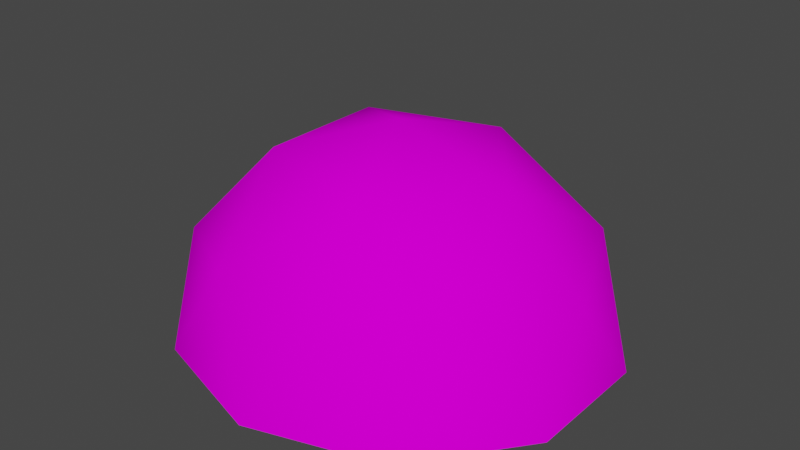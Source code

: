 # Source: level.blend  (saved by Blender 2.92.15; exported with 4.5.12 LTS)
import bpy
from mathutils import Matrix  # noqa: F401  (used for matrix-valued properties, if any)

bpy.ops.wm.read_factory_settings(use_empty=True)
scene = bpy.context.scene
scene.name = 'Scene'

# ---- collections
col_collection = bpy.data.collections.new('Collection'); scene.collection.children.link(col_collection)

# ---- images (referenced by path relative to the original .blend; pixels are not part of the script)
import os
ASSET_DIR = os.environ.get("B2B_ASSET_DIR", "")  # directory of the original .blend (textures are referenced by path, not embedded)
HERE = os.path.dirname(os.path.abspath(__file__))  # packed textures are extracted next to this script under _unpacked/

def load_image(name, relpath, width, height, colorspace="sRGB"):
    """Load a texture the original file referenced (path relative to the .blend, or extracted next to this script)."""
    p = next((c for c in (os.path.join(HERE, relpath), os.path.join(ASSET_DIR, relpath)) if relpath and os.path.exists(c)), "")
    if p:
        img = bpy.data.images.load(p, check_existing=True)
        img.name = name
    else:  # same state as the original file: an image datablock whose file is absent (Cycles renders it pink)
        img = bpy.data.images.new(name, width, height)
        img.source = "FILE"
        img.filepath = "//" + (relpath or name)
    img.colorspace_settings.name = colorspace
    return img
img_sky_jpg = load_image('sky.jpg', 'sky.jpg', 1024, 1024, 'sRGB')
img_floor_jpg = load_image('floor.jpg', 'floor.jpg', 1024, 1024, 'sRGB')
img_wall_jpg = load_image('wall.jpg', 'wall.jpg', 1024, 1024, 'sRGB')

# ---- materials (node trees are filled in below, after node groups)
mat_sky = bpy.data.materials.new('Sky')
mat_sky.use_transparent_shadow = False
mat_sky.diffuse_color = (0.4101, 0.6547, 0.7755, 1.0)
mat_sky.roughness = 0.6733
mat_floor = bpy.data.materials.new('Floor')
mat_floor.use_transparent_shadow = False
mat_floor.diffuse_color = (0.371, 0.2767, 0.1303, 1.0)
mat_floor.roughness = 0.6733
mat_floor.specular_intensity = 0.0
mat_wall = bpy.data.materials.new('Wall')
mat_wall.use_transparent_shadow = False
mat_wall.diffuse_color = (0.9168, 0.705, 0.3763, 1.0)
mat_wall.roughness = 0.6733
mat_wall.specular_intensity = 0.0

# ---- material node trees
mat_sky.use_nodes = True; mat_sky.node_tree.nodes.clear()
_N = mat_sky.node_tree.nodes; _L = mat_sky.node_tree.links
n0 = _N.new('ShaderNodeBsdfPrincipled'); n0.name = 'Principled BSDF'; n0.location = (10, 300)
n0.distribution = 'GGX'
n0.subsurface_method = 'BURLEY'
n0.inputs[2].default_value = 0.6733
n0.inputs[3].default_value = 1.0
n0.inputs[27].default_value = (0.0, 0.0, 0.0, 1.0)
n0.inputs[28].default_value = 1.0
n1 = _N.new('ShaderNodeOutputMaterial'); n1.name = 'Material Output'; n1.location = (300, 300)
n2 = _N.new('ShaderNodeTexImage'); n2.name = 'Image Texture'; n2.location = (-300, 600)
n2.image = img_sky_jpg
_L.new(n0.outputs[0], n1.inputs[0])
_L.new(n2.outputs[0], n0.inputs[0])
n1.is_active_output = True
mat_floor.use_nodes = True; mat_floor.node_tree.nodes.clear()
_N = mat_floor.node_tree.nodes; _L = mat_floor.node_tree.links
n0 = _N.new('ShaderNodeBsdfPrincipled'); n0.name = 'Principled BSDF'; n0.location = (10, 300)
n0.distribution = 'GGX'
n0.subsurface_method = 'BURLEY'
n0.inputs[2].default_value = 0.6733
n0.inputs[3].default_value = 1.0
n0.inputs[13].default_value = 0.0
n0.inputs[27].default_value = (0.0, 0.0, 0.0, 1.0)
n0.inputs[28].default_value = 1.0
n1 = _N.new('ShaderNodeOutputMaterial'); n1.name = 'Material Output'; n1.location = (300, 300)
n2 = _N.new('ShaderNodeTexImage'); n2.name = 'Image Texture'; n2.location = (-300, 600)
n2.image = img_floor_jpg
_L.new(n0.outputs[0], n1.inputs[0])
_L.new(n2.outputs[0], n0.inputs[0])
n1.is_active_output = True
mat_wall.use_nodes = True; mat_wall.node_tree.nodes.clear()
_N = mat_wall.node_tree.nodes; _L = mat_wall.node_tree.links
n0 = _N.new('ShaderNodeBsdfPrincipled'); n0.name = 'Principled BSDF'; n0.location = (10, 300)
n0.distribution = 'GGX'
n0.subsurface_method = 'BURLEY'
n0.inputs[2].default_value = 0.6733
n0.inputs[3].default_value = 1.0
n0.inputs[13].default_value = 0.0
n0.inputs[27].default_value = (0.0, 0.0, 0.0, 1.0)
n0.inputs[28].default_value = 1.0
n1 = _N.new('ShaderNodeOutputMaterial'); n1.name = 'Material Output'; n1.location = (300, 300)
n2 = _N.new('ShaderNodeTexImage'); n2.name = 'Image Texture'; n2.location = (-300, 600)
n2.image = img_wall_jpg
_L.new(n0.outputs[0], n1.inputs[0])
_L.new(n2.outputs[0], n0.inputs[0])
n1.is_active_output = True

# ---- world
world_world = bpy.data.worlds.new('World'); scene.world = world_world
world_world.use_nodes = True; world_world.node_tree.nodes.clear()
_N = world_world.node_tree.nodes; _L = world_world.node_tree.links
n0 = _N.new('ShaderNodeOutputWorld'); n0.name = 'World Output'; n0.location = (300, 300)
n1 = _N.new('ShaderNodeBackground'); n1.name = 'Background'; n1.location = (10, 300)
n1.inputs[0].default_value = (0.05088, 0.05088, 0.05088, 1.0)
_L.new(n1.outputs[0], n0.inputs[0])
n0.is_active_output = True
world_world.color = (0.05088, 0.05088, 0.05088)
world_world.use_sun_shadow = False
world_world.sun_shadow_jitter_overblur = 0.0

# ---- meshes
me_level = bpy.data.meshes.new('level')
me_level.from_pydata([(47.02, 22.36, -1e-06), (50.0, -1e-06, -15.45), (50.0, 1e-06, 15.45), (14.53, 22.36, 42.53), (30.9, 2e-06, 40.45), (0.0, 2e-06, 50.0), (-38.04, 22.36, 26.29), (-30.9, 2e-06, 40.45), (-50.0, 1e-06, 15.45), (-38.04, 22.36, -26.29), (-50.0, -1e-06, -15.45), (-30.9, -2e-06, -40.45), (14.53, 22.36, -42.53), (0.0, -2e-06, -50.0), (30.9, -2e-06, -40.45), (36.18, 26.29, 25.0), (-13.82, 26.29, 40.45), (-44.72, 26.29, -1e-06), (-13.82, 26.29, -40.45), (36.18, 26.29, -25.0), (8.541, 42.53, 25.0), (27.64, 42.53, -2e-06), (0.0, 50.0, -2e-06), (-22.36, 42.53, 15.45), (-22.36, 42.53, -15.45), (8.541, 42.53, -25.0), (10.76, 0.0, 7.548), (10.76, 0.0, -3.11), (-10.76, 0.0, -3.11), (-10.76, 0.0, 7.548), (12.5, 0.0, -3.11), (12.5, 0.0, 7.548), (25.0, 0.0, 7.548), (25.0, 0.0, -3.11), (12.5, 0.0, -4.918), (25.0, 0.0, -4.918), (-25.0, 0.0, -3.11), (-25.0, 0.0, 7.548), (-12.5, 0.0, -3.11), (-12.5, 0.0, 7.548), (-25.0, 0.0, -4.918), (-12.5, 0.0, -4.918), (10.76, 1e-06, 25.0), (12.5, 1e-06, 25.0), (-12.5, 1e-06, 25.0), (-10.76, 1e-06, 25.0), (10.76, 0.0, -4.918), (12.5, -1e-06, -24.86), (10.76, -1e-06, -24.86), (-10.76, 0.0, -4.918), (-10.76, -1e-06, -24.86), (-12.5, -1e-06, -24.86), (25.0, 1e-06, 25.0), (-25.0, 1e-06, 25.0), (25.0, -1e-06, -24.86), (-25.0, -1e-06, -24.86), (-25.0, -1e-06, -14.89), (6.139, 1.661, 21.25), (6.139, 1.661, 11.3), (-6.139, 1.661, 11.3), (-6.139, 1.661, 21.25), (-10.76, 3.0, -2.973), (10.76, 3.0, -2.973), (10.76, 3.0, 7.685), (-10.76, 3.0, 7.685), (12.5, 3.0, -2.973), (12.5, 3.0, 7.685), (12.5, 3.0, -4.781), (-12.5, 3.0, -2.973), (-12.5, 3.0, 7.685), (-12.5, 3.0, -4.781), (-25.0, 3.0, -2.973), (-25.0, 3.0, 7.685), (-25.0, 3.0, -4.781), (25.0, 3.0, -2.973), (25.0, 3.0, 7.685), (25.0, 3.0, -4.781), (10.76, 3.0, -4.781), (-10.76, 3.0, -4.781), (12.5, 3.0, -24.73), (10.76, 3.0, -24.73), (-10.76, 3.0, -24.73), (-12.5, 3.0, -24.73), (10.76, 3.0, 25.14), (12.5, 3.0, 25.14), (-10.76, 3.0, 25.14), (-12.5, 3.0, 25.14), (-25.0, 3.0, 25.14), (25.0, 3.0, 25.14), (-25.0, 3.0, -24.73), (25.0, 3.0, -24.73), (-12.5, 0.448, -34.66), (-25.0, 0.448, -34.66), (-12.5, 3.448, -34.53), (-25.0, 3.448, -34.53)], [], [(0, 1, 2), (3, 4, 5), (6, 7, 8), (9, 10, 11), (12, 13, 14), (15, 0, 2), (2, 4, 15), (3, 15, 4), (16, 3, 5), (5, 7, 16), (6, 16, 7), (17, 6, 8), (8, 10, 17), (9, 17, 10), (18, 9, 11), (11, 13, 18), (12, 18, 13), (19, 12, 14), (14, 1, 19), (0, 19, 1), (15, 3, 20), (15, 20, 21), (22, 21, 20), (21, 0, 15), (23, 16, 6), (16, 23, 20), (22, 20, 23), (20, 3, 16), (24, 17, 9), (17, 24, 23), (22, 23, 24), (23, 6, 17), (25, 18, 12), (18, 25, 24), (22, 24, 25), (24, 9, 18), (21, 19, 0), (19, 21, 25), (22, 25, 21), (25, 12, 19), (26, 27, 28), (26, 28, 29), (30, 31, 32), (30, 32, 33), (34, 30, 33), (34, 33, 35), (36, 37, 38), (37, 39, 38), (40, 36, 38), (40, 38, 41), (42, 43, 31), (42, 31, 26), (44, 45, 29), (44, 29, 39), (46, 34, 47), (46, 47, 48), (49, 46, 50), (46, 48, 50), (41, 49, 50), (41, 50, 51), (31, 43, 52), (31, 52, 32), (37, 53, 39), (53, 44, 39), (35, 54, 47), (35, 47, 34), (40, 41, 51), (55, 56, 51), (56, 40, 51), (57, 58, 59), (60, 57, 59), (45, 42, 57), (45, 57, 60), (26, 29, 59), (26, 59, 58), (29, 45, 60), (29, 60, 59), (42, 26, 58), (42, 58, 57), (27, 61, 28), (27, 62, 61), (26, 62, 27), (26, 63, 62), (29, 28, 61), (29, 61, 64), (30, 65, 31), (31, 65, 66), (34, 67, 30), (30, 67, 65), (39, 68, 38), (39, 69, 68), (38, 70, 41), (38, 68, 70), (37, 36, 71), (37, 71, 72), (36, 40, 73), (36, 73, 71), (33, 32, 74), (32, 75, 74), (35, 33, 76), (33, 74, 76), (31, 63, 26), (31, 66, 63), (29, 69, 39), (29, 64, 69), (46, 67, 34), (46, 77, 67), (49, 77, 46), (49, 78, 77), (41, 78, 49), (41, 70, 78), (48, 47, 79), (48, 79, 80), (50, 48, 80), (50, 80, 81), (51, 50, 81), (51, 81, 82), (43, 42, 83), (43, 83, 84), (42, 45, 85), (42, 85, 83), (45, 44, 86), (45, 86, 85), (53, 37, 72), (53, 72, 87), (32, 52, 75), (52, 88, 75), (40, 89, 73), (54, 35, 90), (35, 76, 90), (47, 54, 90), (47, 90, 79), (52, 43, 84), (52, 84, 88), (82, 91, 51), (51, 91, 92), (44, 53, 87), (44, 87, 86), (40, 56, 89), (56, 55, 89), (92, 91, 93), (92, 93, 94), (51, 92, 55), (55, 94, 89), (55, 92, 94), (82, 93, 91)])
me_level.polygons.foreach_set('use_smooth', [1, 1, 1, 1, 1, 1, 1, 1, 1, 1, 1, 1, 1, 1, 1, 1, 1, 1, 1, 1, 1, 1, 1, 1, 1, 1, 1, 1, 1, 1, 1, 1, 1, 1, 1, 1, 1, 1, 1, 1, 0, 0, 0, 0, 0, 0, 0, 0, 0, 0, 0, 0, 0, 0, 0, 0, 0, 0, 0, 0, 0, 0, 0, 0, 0, 0, 0, 0, 0, 0, 0, 0, 0, 0, 0, 0, 0, 0, 0, 0, 0, 0, 0, 0, 0, 0, 0, 0, 0, 0, 0, 0, 0, 0, 0, 0, 0, 0, 0, 0, 0, 0, 0, 0, 0, 0, 0, 0, 0, 0, 0, 0, 0, 0, 0, 0, 0, 0, 0, 0, 0, 0, 0, 0, 0, 0, 0, 0, 0, 0, 0, 0, 0, 0, 0, 0, 0, 0, 0, 0, 0, 0, 0, 0, 0, 0])
me_level.polygons.foreach_set('material_index', [0, 0, 0, 0, 0, 0, 0, 0, 0, 0, 0, 0, 0, 0, 0, 0, 0, 0, 0, 0, 0, 0, 0, 0, 0, 0, 0, 0, 0, 0, 0, 0, 0, 0, 0, 0, 0, 0, 0, 0, 1, 1, 1, 1, 1, 1, 1, 1, 1, 1, 1, 1, 1, 1, 1, 1, 1, 1, 1, 1, 1, 1, 1, 1, 1, 1, 1, 1, 1, 1, 1, 1, 1, 1, 1, 1, 1, 1, 1, 2, 2, 2, 2, 2, 2, 2, 2, 2, 2, 2, 2, 2, 2, 2, 2, 2, 2, 2, 2, 2, 2, 2, 2, 2, 2, 2, 2, 2, 2, 2, 2, 2, 2, 2, 2, 2, 2, 2, 2, 2, 2, 2, 2, 2, 2, 2, 2, 2, 2, 2, 2, 2, 2, 2, 2, 1, 2, 2, 2, 2, 2, 2, 1, 2, 2, 2])
_k = set([(1, 2), (1, 14), (2, 4), (4, 5), (5, 7), (7, 8), (8, 10), (10, 11), (11, 13), (13, 14)])
me_level.attributes.new('sharp_edge', 'BOOLEAN', 'EDGE').data.foreach_set('value', [ (min(e.vertices), max(e.vertices)) in _k for e in me_level.edges])
_uv = me_level.uv_layers.new(name='UVMap')
_uv.uv.foreach_set('vector', [0.9547, 0.501, 0.9835, 0.6504, 0.9835, 0.3516, 0.6405, 0.08973, 0.7988, 0.1098, 0.5, 0.01752, 0.1322, 0.2468, 0.2012, 0.1098, 0.01654, 0.3516, 0.1322, 0.7551, 0.01654, 0.6504, 0.2012, 0.8921, 0.6405, 0.9122, 0.5, 0.9844, 0.7988, 0.8921, 0.8498, 0.2592, 0.9547, 0.501, 0.9835, 0.3516, 0.9835, 0.3516, 0.7988, 0.1098, 0.8498, 0.2592, 0.6405, 0.08973, 0.8498, 0.2592, 0.7988, 0.1098, 0.3664, 0.1099, 0.6405, 0.08973, 0.5, 0.01752, 0.5, 0.01752, 0.2012, 0.1098, 0.3664, 0.1099, 0.1322, 0.2468, 0.3664, 0.1099, 0.2012, 0.1098, 0.06758, 0.501, 0.1322, 0.2468, 0.01654, 0.3516, 0.01654, 0.3516, 0.01654, 0.6504, 0.06758, 0.501, 0.1322, 0.7551, 0.06758, 0.501, 0.01654, 0.6504, 0.3664, 0.8921, 0.1322, 0.7551, 0.2012, 0.8921, 0.2012, 0.8921, 0.5, 0.9844, 0.3664, 0.8921, 0.6405, 0.9122, 0.3664, 0.8921, 0.5, 0.9844, 0.8498, 0.7427, 0.6405, 0.9122, 0.7988, 0.8921, 0.7988, 0.8921, 0.9835, 0.6504, 0.8498, 0.7427, 0.9547, 0.501, 0.8498, 0.7427, 0.9835, 0.6504, 0.8498, 0.2592, 0.6405, 0.08973, 0.5826, 0.2592, 0.8498, 0.2592, 0.5826, 0.2592, 0.7672, 0.501, 0.5, 0.501, 0.7672, 0.501, 0.5826, 0.2592, 0.7672, 0.501, 0.9547, 0.501, 0.8498, 0.2592, 0.2838, 0.3516, 0.3664, 0.1099, 0.1322, 0.2468, 0.3664, 0.1099, 0.2838, 0.3516, 0.5826, 0.2592, 0.5, 0.501, 0.5826, 0.2592, 0.2838, 0.3516, 0.5826, 0.2592, 0.6405, 0.08973, 0.3664, 0.1099, 0.2838, 0.6504, 0.06758, 0.501, 0.1322, 0.7551, 0.06758, 0.501, 0.2838, 0.6504, 0.2838, 0.3516, 0.5, 0.501, 0.2838, 0.3516, 0.2838, 0.6504, 0.2838, 0.3516, 0.1322, 0.2468, 0.06758, 0.501, 0.5826, 0.7427, 0.3664, 0.8921, 0.6405, 0.9122, 0.3664, 0.8921, 0.5826, 0.7427, 0.2838, 0.6504, 0.5, 0.501, 0.2838, 0.6504, 0.5826, 0.7427, 0.2838, 0.6504, 0.1322, 0.7551, 0.3664, 0.8921, 0.7672, 0.501, 0.8498, 0.7427, 0.9547, 0.501, 0.8498, 0.7427, 0.7672, 0.501, 0.5826, 0.7427, 0.5, 0.501, 0.5826, 0.7427, 0.7672, 0.501, 0.5826, 0.7427, 0.6405, 0.9122, 0.8498, 0.7427, 1.381, -0.1109, 1.381, 0.761, -0.3806, 0.761, 1.381, -0.1109, -0.3806, 0.761, -0.3806, -0.1109, 1.523, 0.761, 1.523, -0.1109, 2.545, -0.1109, 1.523, 0.761, 2.545, -0.1109, 2.545, 0.761, 1.523, 0.9089, 1.523, 0.761, 2.545, 0.761, 1.523, 0.9089, 2.545, 0.761, 2.545, 0.9089, -1.545, 0.761, -1.545, -0.1109, -0.5226, 0.761, -1.545, -0.1109, -0.5226, -0.1109, -0.5226, 0.761, -1.545, 0.9089, -1.545, 0.761, -0.5226, 0.761, -1.545, 0.9089, -0.5226, 0.761, -0.5226, 0.9089, 1.381, -1.539, 1.523, -1.539, 1.523, -0.1109, 1.381, -1.539, 1.523, -0.1109, 1.381, -0.1109, -0.5226, -1.539, -0.3806, -1.539, -0.3806, -0.1109, -0.5226, -1.539, -0.3806, -0.1109, -0.5226, -0.1109, 1.381, 0.9089, 1.523, 0.9089, 1.523, 2.541, 1.381, 0.9089, 1.523, 2.541, 1.381, 2.541, -0.3806, 0.9089, 1.381, 0.9089, -0.3806, 2.541, 1.381, 0.9089, 1.381, 2.541, -0.3806, 2.541, -0.5226, 0.9089, -0.3806, 0.9089, -0.3806, 2.541, -0.5226, 0.9089, -0.3806, 2.541, -0.5226, 2.541, 1.523, -0.1109, 1.523, -1.539, 2.545, -1.539, 1.523, -0.1109, 2.545, -1.539, 2.545, -0.1109, -1.545, -0.1109, -1.545, -1.539, -0.5226, -0.1109, -1.545, -1.539, -0.5226, -1.539, -0.5226, -0.1109, 2.545, 0.9089, 2.545, 2.541, 1.523, 2.541, 2.545, 0.9089, 1.523, 2.541, 1.523, 0.9089, -1.545, 0.9089, -0.5226, 0.9089, -0.5226, 2.541, -1.545, 2.541, -1.545, 1.725, -0.5226, 2.541, -1.545, 1.725, -1.545, 0.9089, -0.5226, 2.541, 1.381, -1.539, 1.381, -0.1109, -0.3806, -0.1109, -0.3806, -1.539, 1.381, -1.539, -0.3806, -0.1109, -0.3806, -1.539, 1.381, -1.539, -0.3806, -0.1109, -0.3806, -1.539, -0.3806, -0.1109, 0.0, 1.0, 1.381, -1.539, 1.381, -0.1109, -0.3806, -0.1109, 1.381, -1.539, -0.3806, -0.1109, 0.0, 1.0, -0.3806, -1.539, 1.381, -1.539, -0.3806, -0.1109, -0.3806, -1.539, -0.3806, -0.1109, 0.0, 1.0, 1.381, -1.539, 1.381, -0.1109, -0.3806, -0.1109, 1.381, -1.539, -0.3806, -0.1109, 0.0, 1.0, 3.0, 0.0, 0.0, 1.0, 0.0, 0.0, 3.0, 0.0, 3.0, 1.0, 0.0, 1.0, 1.625, 0.0, 0.0, 1.0, 0.0, 0.0, 1.625, 0.0, 1.625, 1.0, 0.0, 1.0, 0.375, 0.0, 2.0, 0.0, 2.0, 1.0, 0.375, 0.0, 2.0, 1.0, 0.375, 1.0, 1.625, 0.0, 1.625, 1.0, 0.0, 0.0, 0.0, 0.0, 1.625, 1.0, 0.0, 1.0, 2.0, 0.0, 2.0, 1.0, 1.625, 0.0, 1.625, 0.0, 2.0, 1.0, 1.625, 1.0, 2.0, 0.0, 0.375, 1.0, 0.375, 0.0, 2.0, 0.0, 2.0, 1.0, 0.375, 1.0, 0.375, 0.0, 0.0, 1.0, 0.0, 0.0, 0.375, 0.0, 0.375, 1.0, 0.0, 1.0, 5.089, 0.9999, 3.306, 1.0, 3.306, 2.2e-05, 5.089, 0.9999, 3.306, 2.2e-05, 5.081, -0.000165, 3.306, 1.0, 3.006, 1.0, 3.006, 5.4e-05, 3.306, 1.0, 3.006, 5.4e-05, 3.306, 2.2e-05, 3.702, 1.0, 1.926, 0.9999, 3.7, 1.6e-05, 1.926, 0.9999, 1.922, -0.000171, 3.7, 1.6e-05, 4.002, 1.0, 3.702, 1.0, 4.001, 4.8e-05, 3.702, 1.0, 3.7, 1.6e-05, 4.001, 4.8e-05, 2.0, 0.0, 1.625, 1.0, 1.625, 0.0, 2.0, 0.0, 2.0, 1.0, 1.625, 1.0, 0.375, 0.0, 0.0, 1.0, 0.0, 0.0, 0.375, 0.0, 0.375, 1.0, 0.0, 1.0, 0.3317, 0.0, 0.0, 1.0, 0.0, 0.0, 0.3317, 0.0, 0.3317, 1.0, 0.0, 1.0, 2.668, 0.0, 0.3317, 1.0, 0.3317, 0.0, 2.668, 0.0, 2.668, 1.0, 0.3317, 1.0, 3.0, 0.0, 2.668, 1.0, 2.668, 0.0, 3.0, 0.0, 3.0, 1.0, 2.668, 1.0, 2.025, 1.0, 1.78, 1.0, 1.78, 0.0, 2.025, 1.0, 1.78, 0.0, 2.025, 0.0, 4.966, 1.0, 2.025, 1.0, 2.025, 0.0, 4.966, 1.0, 2.025, 0.0, 4.966, 0.0, 5.229, 1.0, 4.966, 1.0, 4.966, 0.0, 5.229, 1.0, 4.966, 0.0, 5.229, 0.0, 5.24, 1.0, 4.968, 1.0, 4.957, 0.000218, 5.24, 1.0, 4.957, 0.000218, 5.229, 0.000248, 4.968, 1.0, 2.04, 0.9998, 2.029, -0.000159, 4.968, 1.0, 2.029, -0.000159, 4.957, 0.000218, 2.04, 0.9998, 1.78, 0.9998, 1.77, -0.00019, 2.04, 0.9998, 1.77, -0.00019, 2.029, -0.000159, 7.0, 0.9996, 5.089, 0.9999, 5.081, -0.000165, 7.0, 0.9996, 5.081, -0.000165, 6.999, -0.000471, 1.926, 0.9999, 0.0, 0.9996, 1.922, -0.000171, 0.0, 0.9996, 0.0, 0.0, 1.922, -0.000171, 3.006, 1.0, 0.005347, 0.000404, 3.006, 5.4e-05, 7.002, 1.0, 4.002, 1.0, 6.999, 0.000398, 4.002, 1.0, 4.001, 4.8e-05, 6.999, 0.000398, 1.78, 1.0, 0.0, 1.0, 0.0, 0.0, 1.78, 1.0, 0.0, 0.0, 1.78, 0.0, 7.0, 1.0, 5.24, 1.0, 5.229, 0.000248, 7.0, 1.0, 5.229, 0.000248, 7.0, 0.000467, 1.192e-07, 1.0, 0.3061, 0.0, 0.3061, 1.0, 0.785, 1.0, 0.0, 1.0, 0.0, 0.0, 1.78, 0.9998, 0.0, 0.9995, -0.003441, -0.000408, 1.78, 0.9998, -0.003441, -0.000408, 1.77, -0.00019, 3.006, 1.0, 1.506, 1.0, 0.005347, 0.000404, 1.506, 1.0, 0.006097, 1.0, 0.005347, 0.000404, 7.0, 1.0, 5.229, 1.0, 5.229, 0.0, 7.0, 1.0, 5.229, 0.0, 7.0, 0.0, 0.785, 1.0, 0.0, 0.0, 0.785, 0.0, 0.0, 1.0, 0.3061, 0.0, 0.3061, 1.0, 0.0, 1.0, 0.0, 0.0, 0.3061, 0.0, 1.192e-07, 1.0, 0.0, 0.0, 0.3061, 0.0])
me_level.materials.append(mat_sky)
me_level.materials.append(mat_floor)
me_level.materials.append(mat_wall)
me_level.use_remesh_fix_poles = True
me_level.use_remesh_preserve_attributes = False
me_level.use_mirror_vertex_groups = False
me_level.update()
me_level.normals_split_custom_set([tuple(v) for v in zip(*[iter([-0.887, -0.4617, 6.881e-08, -0.9169, -0.2572, 0.3051, -0.9169, -0.2572, -0.3051, -0.2662, -0.4485, -0.8532, -0.5486, -0.2509, -0.7976, -0.005189, -0.2465, -0.9691, 0.7095, -0.4566, -0.5367, 0.5574, -0.2502, -0.7917, 0.9133, -0.2578, -0.3154, 0.7095, -0.4566, 0.5367, 0.9133, -0.2578, 0.3154, 0.5574, -0.2502, 0.7917, -0.2662, -0.4485, 0.8532, -0.005188, -0.2465, 0.9691, -0.5486, -0.2509, 0.7976, -0.6736, -0.5351, -0.5098, -0.887, -0.4617, 6.881e-08, -0.9169, -0.2572, -0.3051, -0.9169, -0.2572, -0.3051, -0.5486, -0.2509, -0.7976, -0.6736, -0.5351, -0.5098, -0.2662, -0.4485, -0.8532, -0.6736, -0.5351, -0.5098, -0.5486, -0.2509, -0.7976, 0.253, -0.5271, -0.8113, -0.2662, -0.4485, -0.8532, -0.005189, -0.2465, -0.9691, -0.005189, -0.2465, -0.9691, 0.5574, -0.2502, -0.7917, 0.253, -0.5271, -0.8113, 0.7095, -0.4566, -0.5367, 0.253, -0.5271, -0.8113, 0.5574, -0.2502, -0.7917, 0.8415, -0.5402, 1.601e-08, 0.7095, -0.4566, -0.5367, 0.9133, -0.2578, -0.3154, 0.9133, -0.2578, -0.3154, 0.9133, -0.2578, 0.3154, 0.8415, -0.5402, 1.601e-08, 0.7095, -0.4566, 0.5367, 0.8415, -0.5402, 1.601e-08, 0.9133, -0.2578, 0.3154, 0.253, -0.5271, 0.8113, 0.7095, -0.4566, 0.5367, 0.5574, -0.2502, 0.7917, 0.5574, -0.2502, 0.7917, -0.005188, -0.2465, 0.9691, 0.253, -0.5271, 0.8113, -0.2662, -0.4485, 0.8532, 0.253, -0.5271, 0.8113, -0.005188, -0.2465, 0.9691, -0.6736, -0.5351, 0.5098, -0.2662, -0.4485, 0.8532, -0.5486, -0.2509, 0.7976, -0.5486, -0.2509, 0.7976, -0.9169, -0.2572, 0.3051, -0.6736, -0.5351, 0.5098, -0.887, -0.4617, 6.881e-08, -0.6736, -0.5351, 0.5098, -0.9169, -0.2572, 0.3051, -0.6736, -0.5351, -0.5098, -0.2662, -0.4485, -0.8532, -0.1564, -0.8515, -0.5004, -0.6736, -0.5351, -0.5098, -0.1564, -0.8515, -0.5004, -0.5102, -0.8601, 1.167e-07, 3.663e-05, -1.0, 6.801e-08, -0.5102, -0.8601, 1.167e-07, -0.1564, -0.8515, -0.5004, -0.5102, -0.8601, 1.167e-07, -0.887, -0.4617, 6.881e-08, -0.6736, -0.5351, -0.5098, 0.4115, -0.8568, -0.3107, 0.253, -0.5271, -0.8113, 0.7095, -0.4566, -0.5367, 0.253, -0.5271, -0.8113, 0.4115, -0.8568, -0.3107, -0.1564, -0.8515, -0.5004, 3.663e-05, -1.0, 6.801e-08, -0.1564, -0.8515, -0.5004, 0.4115, -0.8568, -0.3107, -0.1564, -0.8515, -0.5004, -0.2662, -0.4485, -0.8532, 0.253, -0.5271, -0.8113, 0.4115, -0.8568, 0.3107, 0.8415, -0.5402, 1.601e-08, 0.7095, -0.4566, 0.5367, 0.8415, -0.5402, 1.601e-08, 0.4115, -0.8568, 0.3107, 0.4115, -0.8568, -0.3107, 3.663e-05, -1.0, 6.801e-08, 0.4115, -0.8568, -0.3107, 0.4115, -0.8568, 0.3107, 0.4115, -0.8568, -0.3107, 0.7095, -0.4566, -0.5367, 0.8415, -0.5402, 1.601e-08, -0.1564, -0.8515, 0.5004, 0.253, -0.5271, 0.8113, -0.2662, -0.4485, 0.8532, 0.253, -0.5271, 0.8113, -0.1564, -0.8515, 0.5004, 0.4115, -0.8568, 0.3107, 3.663e-05, -1.0, 6.801e-08, 0.4115, -0.8568, 0.3107, -0.1564, -0.8515, 0.5004, 0.4115, -0.8568, 0.3107, 0.7095, -0.4566, 0.5367, 0.253, -0.5271, 0.8113, -0.5102, -0.8601, 1.167e-07, -0.6736, -0.5351, 0.5098, -0.887, -0.4617, 6.881e-08, -0.6736, -0.5351, 0.5098, -0.5102, -0.8601, 1.167e-07, -0.1564, -0.8515, 0.5004, 3.663e-05, -1.0, 6.801e-08, -0.1564, -0.8515, 0.5004, -0.5102, -0.8601, 1.167e-07, -0.1564, -0.8515, 0.5004, -0.2662, -0.4485, 0.8532, -0.6736, -0.5351, 0.5098, 0.0, 1.0, 0.0, 0.0, 1.0, 0.0, 0.0, 1.0, 0.0, 0.0, 1.0, 0.0, 0.0, 1.0, 0.0, 0.0, 1.0, 0.0, 0.0, 1.0, 0.0, 0.0, 1.0, 0.0, 0.0, 1.0, 0.0, 0.0, 1.0, 0.0, 0.0, 1.0, 0.0, 0.0, 1.0, 0.0, 0.0, 1.0, 0.0, 0.0, 1.0, 0.0, 0.0, 1.0, 0.0, 0.0, 1.0, 0.0, 0.0, 1.0, 0.0, 0.0, 1.0, 0.0, 0.0, 1.0, 0.0, 0.0, 1.0, 0.0, 0.0, 1.0, 0.0, 0.0, 1.0, 0.0, 0.0, 1.0, 0.0, 0.0, 1.0, 0.0, 0.0, 1.0, 0.0, 0.0, 1.0, 0.0, 0.0, 1.0, 0.0, 0.0, 1.0, 0.0, 0.0, 1.0, 0.0, 0.0, 1.0, 0.0, 0.0, 1.0, -5.73e-08, 0.0, 1.0, -5.73e-08, 0.0, 1.0, -5.73e-08, 0.0, 1.0, -5.73e-08, 0.0, 1.0, -5.73e-08, 0.0, 1.0, -5.73e-08, 0.0, 1.0, -5.73e-08, 0.0, 1.0, -5.73e-08, 0.0, 1.0, -5.73e-08, 0.0, 1.0, -5.73e-08, 0.0, 1.0, -5.73e-08, 0.0, 1.0, -5.73e-08, 0.0, 1.0, -5.014e-08, 0.0, 1.0, -5.014e-08, 0.0, 1.0, -5.014e-08, 0.0, 1.0, -5.014e-08, 0.0, 1.0, -5.014e-08, 0.0, 1.0, -5.014e-08, 0.0, 1.0, -5.014e-08, 0.0, 1.0, -5.014e-08, 0.0, 1.0, -5.014e-08, 0.0, 1.0, -5.014e-08, 0.0, 1.0, -5.014e-08, 0.0, 1.0, -5.014e-08, 0.0, 1.0, -5.014e-08, 0.0, 1.0, -5.014e-08, 0.0, 1.0, -5.014e-08, 0.0, 1.0, -5.014e-08, 0.0, 1.0, -5.014e-08, 0.0, 1.0, -5.014e-08, 0.0, 1.0, -5.73e-08, 0.0, 1.0, -5.73e-08, 0.0, 1.0, -5.73e-08, 0.0, 1.0, -5.73e-08, 0.0, 1.0, -5.73e-08, 0.0, 1.0, -5.73e-08, 3.335e-14, 1.0, -5.73e-08, 3.335e-14, 1.0, -5.73e-08, 3.335e-14, 1.0, -5.73e-08, 3.335e-14, 1.0, -5.73e-08, 3.335e-14, 1.0, -5.73e-08, 3.335e-14, 1.0, -5.73e-08, 0.0, 1.0, -5.014e-08, 0.0, 1.0, -5.014e-08, 0.0, 1.0, -5.014e-08, 0.0, 1.0, -5.014e-08, 0.0, 1.0, -5.014e-08, 0.0, 1.0, -5.014e-08, 2.918e-14, 1.0, -5.014e-08, 2.918e-14, 1.0, -5.014e-08, 2.918e-14, 1.0, -5.014e-08, 0.0, 1.0, 0.0, 0.0, 1.0, 0.0, 0.0, 1.0, 0.0, -8e-08, 1.0, -1.003e-07, -8e-08, 1.0, -1.003e-07, -8e-08, 1.0, -1.003e-07, 0.0, 1.0, -9.364e-08, 0.0, 1.0, -9.364e-08, 0.0, 1.0, -9.364e-08, 0.0, 1.0, -6.243e-08, 0.0, 1.0, -6.243e-08, 0.0, 1.0, -6.243e-08, 0.0, 0.9143, 0.405, 0.0, 0.9143, 0.405, 0.0, 0.9143, 0.405, 0.0, 0.9143, 0.405, 0.0, 0.9143, 0.405, 0.0, 0.9143, 0.405, 0.0, 0.9143, -0.405, 0.0, 0.9143, -0.405, 0.0, 0.9143, -0.405, 0.0, 0.9143, -0.405, 0.0, 0.9143, -0.405, 0.0, 0.9143, -0.405, -0.338, 0.9412, -1.056e-07, -0.338, 0.9412, -1.056e-07, -0.338, 0.9412, -1.056e-07, -0.338, 0.9412, -1.588e-07, -0.338, 0.9412, -1.588e-07, -0.338, 0.9412, -1.588e-07, 0.338, 0.9412, -1.668e-08, 0.338, 0.9412, -1.668e-08, 0.338, 0.9412, -1.668e-08, 0.338, 0.9412, -8.774e-08, 0.338, 0.9412, -8.774e-08, 0.338, 0.9412, -8.774e-08, 0.0, -0.04566, 0.999, 0.0, -0.04566, 0.999, 0.0, -0.04566, 0.999, 0.0, -0.04566, 0.999, 0.0, -0.04566, 0.999, 0.0, -0.04566, 0.999, -1.0, -9.544e-07, -1.79e-07, -1.0, -9.544e-07, -1.79e-07, -1.0, -9.544e-07, -1.79e-07, -1.0, 4.772e-07, -1.79e-07, -1.0, 4.772e-07, -1.79e-07, -1.0, 4.772e-07, -1.79e-07, 1.0, -9.544e-07, 3.579e-07, 1.0, -9.544e-07, 3.579e-07, 1.0, -9.544e-07, 3.579e-07, 1.0, 4.772e-07, 3.579e-07, 1.0, 4.772e-07, 3.579e-07, 1.0, 4.772e-07, 3.579e-07, 1.0, 9.544e-07, 8.948e-08, 1.0, 9.544e-07, 8.948e-08, 1.0, 9.544e-07, 8.948e-08, 1.0, -9.544e-07, 8.948e-08, 1.0, -9.544e-07, 8.948e-08, 1.0, -9.544e-07, 8.948e-08, 1.0, -7.035e-07, 0.0, 1.0, -7.035e-07, 0.0, 1.0, -7.035e-07, 0.0, 1.0, 0.0, 0.0, 1.0, 0.0, 0.0, 1.0, 0.0, 0.0, -1.0, 9.843e-07, -2.684e-07, -1.0, 9.843e-07, -2.684e-07, -1.0, 9.843e-07, -2.684e-07, -1.0, -9.544e-07, -2.684e-07, -1.0, -9.544e-07, -2.684e-07, -1.0, -9.544e-07, -2.684e-07, -1.0, 3.517e-07, 0.0, -1.0, 3.517e-07, 0.0, -1.0, 3.517e-07, 0.0, -1.0, 0.0, 0.0, -1.0, 0.0, 0.0, -1.0, 0.0, 0.0, 1.0, -7.457e-08, 1.79e-07, 1.0, -7.457e-08, 1.79e-07, 1.0, -7.457e-08, 1.79e-07, 1.0, 0.0, 1.79e-07, 1.0, 0.0, 1.79e-07, 1.0, 0.0, 1.79e-07, 1.0, 4.397e-07, 0.0, 1.0, 4.397e-07, 0.0, 1.0, 4.397e-07, 0.0, 1.0, -1.407e-06, 0.0, 1.0, -1.407e-06, 0.0, 1.0, -1.407e-06, 0.0, -1.0, 0.0, 0.0, -1.0, 0.0, 0.0, -1.0, 0.0, 0.0, -1.0, 1.909e-06, 0.0, -1.0, 1.909e-06, 0.0, -1.0, 1.909e-06, 0.0, -1.0, 0.0, 0.0, -1.0, 0.0, 0.0, -1.0, 0.0, 0.0, -1.0, 1.407e-06, 0.0, -1.0, 1.407e-06, 0.0, -1.0, 1.407e-06, 0.0, 0.0, -0.04566, 0.999, 0.0, -0.04566, 0.999, 0.0, -0.04566, 0.999, 0.0, -0.04566, 0.999, 0.0, -0.04566, 0.999, 0.0, -0.04566, 0.999, 0.0, -0.04566, 0.999, 0.0, -0.04566, 0.999, 0.0, -0.04566, 0.999, 0.0, -0.04566, 0.999, 0.0, -0.04566, 0.999, 0.0, -0.04566, 0.999, 0.0, 0.04566, -0.999, 0.0, 0.04566, -0.999, 0.0, 0.04566, -0.999, 0.0, 0.04566, -0.999, 0.0, 0.04566, -0.999, 0.0, 0.04566, -0.999, 0.0, 0.04566, -0.999, 0.0, 0.04566, -0.999, 0.0, 0.04566, -0.999, 0.0, 0.04566, -0.999, 0.0, 0.04566, -0.999, 0.0, 0.04566, -0.999, 0.0, 0.04566, -0.999, 0.0, 0.04566, -0.999, 0.0, 0.04566, -0.999, 0.0, 0.04566, -0.999, 0.0, 0.04566, -0.999, 0.0, 0.04566, -0.999, 0.0, -0.04566, 0.999, 0.0, -0.04566, 0.999, 0.0, -0.04566, 0.999, 2.927e-06, -0.04566, 0.999, 2.927e-06, -0.04566, 0.999, 2.927e-06, -0.04566, 0.999, 0.0, -0.04566, 0.999, 0.0, -0.04566, 0.999, 0.0, -0.04566, 0.999, 0.0, -0.04566, 0.999, 0.0, -0.04566, 0.999, 0.0, -0.04566, 0.999, 0.0, -0.04566, 0.999, 0.0, -0.04566, 0.999, 0.0, -0.04566, 0.999, -2.927e-06, -0.04566, 0.999, -2.927e-06, -0.04566, 0.999, -2.927e-06, -0.04566, 0.999, 0.0, 0.04566, -0.999, 0.0, 0.04566, -0.999, 0.0, 0.04566, -0.999, 0.0, 0.04566, -0.999, 0.0, 0.04566, -0.999, 0.0, 0.04566, -0.999, 0.0, 0.04566, -0.999, 0.0, 0.04566, -0.999, 0.0, 0.04566, -0.999, 0.0, 0.04566, -0.999, 0.0, 0.04566, -0.999, 0.0, 0.04566, -0.999, 0.0, 0.04566, -0.999, 0.0, 0.04566, -0.999, 0.0, 0.04566, -0.999, 0.0, 0.04566, -0.999, 0.0, 0.04566, -0.999, 0.0, 0.04566, -0.999, 1.0, -1.202e-06, 3.279e-07, 1.0, -1.202e-06, 3.279e-07, 1.0, -1.202e-06, 3.279e-07, 1.0, 2.332e-06, 3.279e-07, 1.0, 2.332e-06, 3.279e-07, 1.0, 2.332e-06, 3.279e-07, -1.0, -1.166e-06, 0.0, -1.0, -1.166e-06, 0.0, -1.0, -1.166e-06, 0.0, -1.0, 2.332e-06, 0.0, -1.0, 2.332e-06, 0.0, -1.0, 2.332e-06, 0.0, 1.0, 0.0, 2.869e-07, 1.0, 0.0, 2.869e-07, 1.0, 0.0, 2.869e-07, -1.0, 0.0, 0.0, -1.0, 0.0, 0.0, -1.0, 0.0, 0.0, -1.0, 0.0, 0.0, -1.0, 0.0, 0.0, -1.0, 0.0, 0.0, 0.0, -0.04566, 0.999, 0.0, -0.04566, 0.999, 0.0, -0.04566, 0.999, -4.065e-07, -0.04566, 0.999, -4.065e-07, -0.04566, 0.999, -4.065e-07, -0.04566, 0.999, 0.0, 0.04566, -0.999, 0.0, 0.04566, -0.999, 0.0, 0.04566, -0.999, 0.0, 0.04566, -0.999, 0.0, 0.04566, -0.999, 0.0, 0.04566, -0.999, -1.0, 0.0, -7.767e-07, -1.0, 0.0, -7.767e-07, -1.0, 0.0, -7.767e-07, -3.11e-08, 0.999, 0.04566, -3.11e-08, 0.999, 0.04566, -3.11e-08, 0.999, 0.04566, 4.065e-07, 0.04566, -0.999, 4.065e-07, 0.04566, -0.999, 4.065e-07, 0.04566, -0.999, 8.13e-07, 0.04566, -0.999, 8.13e-07, 0.04566, -0.999, 8.13e-07, 0.04566, -0.999, 1.0, -3.06e-06, 1.913e-07, 1.0, -3.06e-06, 1.913e-07, 1.0, -3.06e-06, 1.913e-07, 1.0, 3.188e-07, 3.825e-07, 1.0, 3.188e-07, 3.825e-07, 1.0, 3.188e-07, 3.825e-07, -8.13e-07, -0.04566, 0.999, -8.13e-07, -0.04566, 0.999, -8.13e-07, -0.04566, 0.999, -8.13e-07, -0.04566, 0.999, -8.13e-07, -0.04566, 0.999, -8.13e-07, -0.04566, 0.999, -3.11e-08, 0.999, 0.04566, -3.11e-08, 0.999, 0.04566, -3.11e-08, 0.999, 0.04566, 1.0, 0.0, 7.767e-07, 1.0, 0.0, 7.767e-07, 1.0, 0.0, 7.767e-07, 1.0, 2.589e-07, 7.767e-07, 1.0, 2.589e-07, 7.767e-07, 1.0, 2.589e-07, 7.767e-07, -1.0, -1.052e-07, -7.767e-07, -1.0, -1.052e-07, -7.767e-07, -1.0, -1.052e-07, -7.767e-07])] * 3)])

# ---- objects
ob_level = bpy.data.objects.new('level', me_level)

# ---- transforms, parenting, visibility, modifiers, constraints
ob_level.location = (0.0, 0.0, 0.0)
ob_level.rotation_euler = (1.571, -0.0, 0.0)
ob_level.lineart.crease_threshold = 0.0

# ---- collection membership
col_collection.objects.link(ob_level)

# ---- scene / render settings (as saved in the file)
scene.frame_start = 1; scene.frame_end = 250; scene.frame_set(1)
scene.render.engine = 'BLENDER_EEVEE_NEXT'
scene.cycles.use_denoising = False
scene.cycles.samples = 128
scene.cycles.sampling_pattern = 'TABULATED_SOBOL'
scene.cycles.use_adaptive_sampling = False
scene.cycles.use_light_tree = False
scene.view_settings.view_transform = 'Filmic'
bpy.context.view_layer.update()

# ---- added for rendering (the .blend has no active camera and no usable light): camera, sun
cam_auto = bpy.data.cameras.new('AutoCamera')
cam_auto.lens = 50.0
cam_auto.sensor_width = 36.0
cam_auto.clip_end = 2435.64
ob_auto_camera = bpy.data.objects.new('AutoCamera', cam_auto)
scene.collection.objects.link(ob_auto_camera)
ob_auto_camera.location = (138.784, -166.54, 136.027)
ob_auto_camera.rotation_euler = (1.09748, -7.21219e-08, 0.694738)
scene.camera = ob_auto_camera
light_auto_sun = bpy.data.lights.new('AutoSun', 'SUN')
light_auto_sun.energy = 3.0
light_auto_sun.angle = 0.0523599
ob_auto_sun = bpy.data.objects.new('AutoSun', light_auto_sun)
scene.collection.objects.link(ob_auto_sun)
ob_auto_sun.rotation_euler = (0.872665, 0.174533, 0.523599)
bpy.context.view_layer.update()
